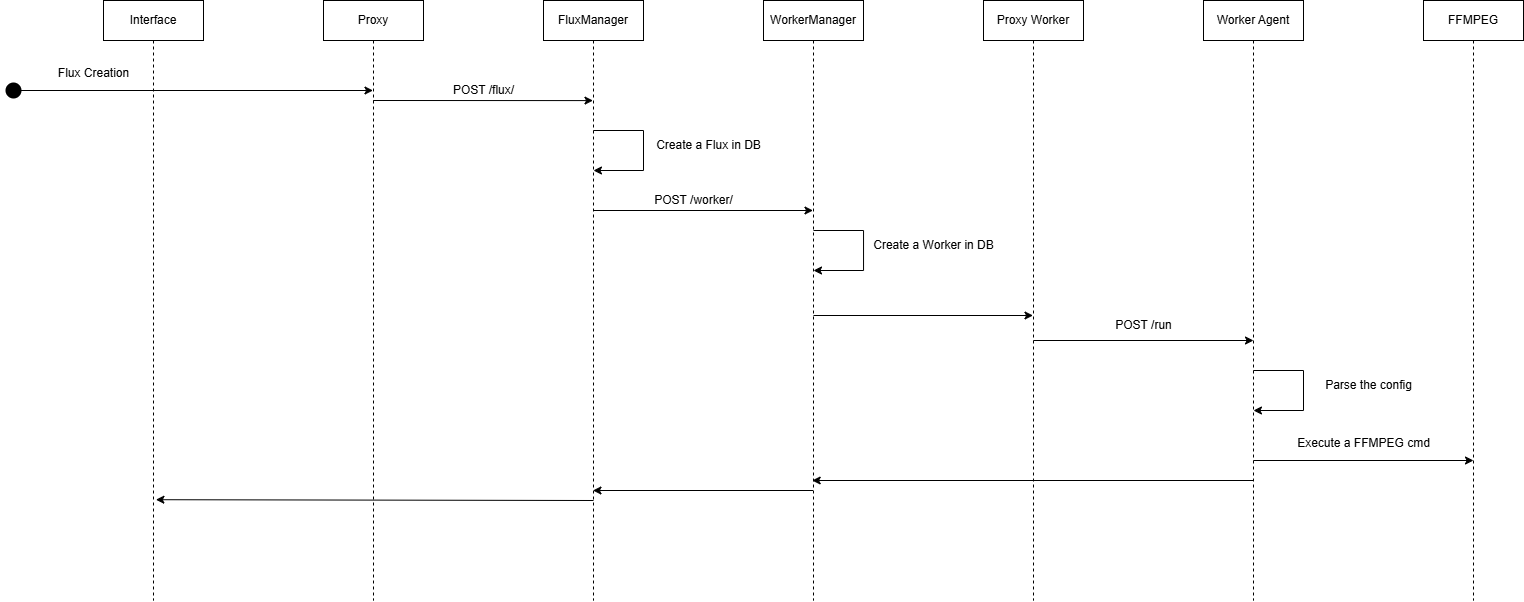

The diagram above was exported from draw.io. Its source (the exported page's mxGraphModel, read from the mxfile embedded in the PNG):
<mxGraphModel dx="2759" dy="949" grid="1" gridSize="10" guides="1" tooltips="1" connect="1" arrows="1" fold="1" page="1" pageScale="1" pageWidth="850" pageHeight="1100" math="0" shadow="0">
  <root>
    <mxCell id="0" />
    <mxCell id="1" parent="0" />
    <mxCell id="aM9ryv3xv72pqoxQDRHE-1" value="Interface" style="shape=umlLifeline;perimeter=lifelinePerimeter;whiteSpace=wrap;html=1;container=0;dropTarget=0;collapsible=0;recursiveResize=0;outlineConnect=0;portConstraint=eastwest;newEdgeStyle={&quot;edgeStyle&quot;:&quot;elbowEdgeStyle&quot;,&quot;elbow&quot;:&quot;vertical&quot;,&quot;curved&quot;:0,&quot;rounded&quot;:0};" parent="1" vertex="1">
      <mxGeometry x="60" y="40" width="100" height="600" as="geometry" />
    </mxCell>
    <mxCell id="aGoWqj74-usTNh-BuVym-15" style="edgeStyle=elbowEdgeStyle;rounded=0;orthogonalLoop=1;jettySize=auto;html=1;elbow=vertical;curved=0;" edge="1" parent="1">
      <mxGeometry relative="1" as="geometry">
        <mxPoint x="329.7307692307693" y="139.99769230769226" as="sourcePoint" />
        <mxPoint x="549.5" y="139.99769230769226" as="targetPoint" />
      </mxGeometry>
    </mxCell>
    <mxCell id="aGoWqj74-usTNh-BuVym-2" value="Proxy" style="shape=umlLifeline;perimeter=lifelinePerimeter;whiteSpace=wrap;html=1;container=0;dropTarget=0;collapsible=0;recursiveResize=0;outlineConnect=0;portConstraint=eastwest;newEdgeStyle={&quot;edgeStyle&quot;:&quot;elbowEdgeStyle&quot;,&quot;elbow&quot;:&quot;vertical&quot;,&quot;curved&quot;:0,&quot;rounded&quot;:0};" vertex="1" parent="1">
      <mxGeometry x="280" y="40" width="100" height="600" as="geometry" />
    </mxCell>
    <mxCell id="aGoWqj74-usTNh-BuVym-3" value="FluxManager" style="shape=umlLifeline;perimeter=lifelinePerimeter;whiteSpace=wrap;html=1;container=0;dropTarget=0;collapsible=0;recursiveResize=0;outlineConnect=0;portConstraint=eastwest;newEdgeStyle={&quot;edgeStyle&quot;:&quot;elbowEdgeStyle&quot;,&quot;elbow&quot;:&quot;vertical&quot;,&quot;curved&quot;:0,&quot;rounded&quot;:0};" vertex="1" parent="1">
      <mxGeometry x="500" y="40" width="100" height="600" as="geometry" />
    </mxCell>
    <mxCell id="aGoWqj74-usTNh-BuVym-4" value="WorkerManager" style="shape=umlLifeline;perimeter=lifelinePerimeter;whiteSpace=wrap;html=1;container=0;dropTarget=0;collapsible=0;recursiveResize=0;outlineConnect=0;portConstraint=eastwest;newEdgeStyle={&quot;edgeStyle&quot;:&quot;elbowEdgeStyle&quot;,&quot;elbow&quot;:&quot;vertical&quot;,&quot;curved&quot;:0,&quot;rounded&quot;:0};" vertex="1" parent="1">
      <mxGeometry x="720" y="40" width="100" height="600" as="geometry" />
    </mxCell>
    <mxCell id="aGoWqj74-usTNh-BuVym-11" style="edgeStyle=orthogonalEdgeStyle;rounded=0;orthogonalLoop=1;jettySize=auto;html=1;" edge="1" parent="1">
      <mxGeometry relative="1" as="geometry">
        <mxPoint x="-30" y="130" as="sourcePoint" />
        <mxPoint x="329.5" y="130" as="targetPoint" />
        <Array as="points">
          <mxPoint x="-30" y="130" />
        </Array>
      </mxGeometry>
    </mxCell>
    <mxCell id="aGoWqj74-usTNh-BuVym-16" value="" style="shape=waypoint;sketch=0;fillStyle=solid;size=6;pointerEvents=1;points=[];fillColor=none;resizable=0;rotatable=0;perimeter=centerPerimeter;snapToPoint=1;strokeWidth=6;" vertex="1" parent="1">
      <mxGeometry x="-40" y="120" width="20" height="20" as="geometry" />
    </mxCell>
    <mxCell id="aGoWqj74-usTNh-BuVym-18" value="Flux Creation" style="text;html=1;align=center;verticalAlign=middle;resizable=0;points=[];autosize=1;strokeColor=none;fillColor=none;" vertex="1" parent="1">
      <mxGeometry x="5" y="98" width="90" height="30" as="geometry" />
    </mxCell>
    <mxCell id="aGoWqj74-usTNh-BuVym-19" value="POST /flux/" style="text;html=1;align=center;verticalAlign=middle;resizable=0;points=[];autosize=1;strokeColor=none;fillColor=none;" vertex="1" parent="1">
      <mxGeometry x="400" y="115" width="80" height="30" as="geometry" />
    </mxCell>
    <mxCell id="aGoWqj74-usTNh-BuVym-28" value="" style="endArrow=classic;html=1;rounded=0;" edge="1" parent="1">
      <mxGeometry width="50" height="50" relative="1" as="geometry">
        <mxPoint x="549.9594594594596" y="250" as="sourcePoint" />
        <mxPoint x="769.5" y="250" as="targetPoint" />
      </mxGeometry>
    </mxCell>
    <mxCell id="aGoWqj74-usTNh-BuVym-29" value="" style="endArrow=classic;html=1;rounded=0;" edge="1" parent="1">
      <mxGeometry width="50" height="50" relative="1" as="geometry">
        <mxPoint x="549.9594594594596" y="170" as="sourcePoint" />
        <mxPoint x="549.9594594594596" y="210" as="targetPoint" />
        <Array as="points">
          <mxPoint x="600" y="170" />
          <mxPoint x="600" y="210" />
        </Array>
      </mxGeometry>
    </mxCell>
    <mxCell id="aGoWqj74-usTNh-BuVym-30" value="Create a Flux in DB" style="text;html=1;align=center;verticalAlign=middle;resizable=0;points=[];autosize=1;strokeColor=none;fillColor=none;" vertex="1" parent="1">
      <mxGeometry x="600" y="170" width="130" height="30" as="geometry" />
    </mxCell>
    <mxCell id="aGoWqj74-usTNh-BuVym-31" value="POST /worker/" style="text;html=1;align=center;verticalAlign=middle;resizable=0;points=[];autosize=1;strokeColor=none;fillColor=none;" vertex="1" parent="1">
      <mxGeometry x="600" y="225" width="100" height="30" as="geometry" />
    </mxCell>
    <mxCell id="aGoWqj74-usTNh-BuVym-32" value="" style="endArrow=classic;html=1;rounded=0;" edge="1" parent="1">
      <mxGeometry width="50" height="50" relative="1" as="geometry">
        <mxPoint x="769.9994594594596" y="270" as="sourcePoint" />
        <mxPoint x="769.9994594594596" y="310" as="targetPoint" />
        <Array as="points">
          <mxPoint x="820.04" y="270" />
          <mxPoint x="820.04" y="310" />
        </Array>
      </mxGeometry>
    </mxCell>
    <mxCell id="aGoWqj74-usTNh-BuVym-33" value="Create a Worker in DB" style="text;html=1;align=center;verticalAlign=middle;resizable=0;points=[];autosize=1;strokeColor=none;fillColor=none;" vertex="1" parent="1">
      <mxGeometry x="820" y="270" width="140" height="30" as="geometry" />
    </mxCell>
    <mxCell id="aGoWqj74-usTNh-BuVym-36" value="" style="endArrow=classic;html=1;rounded=0;" edge="1" parent="1" target="aGoWqj74-usTNh-BuVym-38">
      <mxGeometry width="50" height="50" relative="1" as="geometry">
        <mxPoint x="769.9994594594596" y="355" as="sourcePoint" />
        <mxPoint x="989.54" y="355" as="targetPoint" />
      </mxGeometry>
    </mxCell>
    <mxCell id="aGoWqj74-usTNh-BuVym-37" value="POST /run" style="text;html=1;align=center;verticalAlign=middle;resizable=0;points=[];autosize=1;strokeColor=none;fillColor=none;" vertex="1" parent="1">
      <mxGeometry x="1060" y="350" width="80" height="30" as="geometry" />
    </mxCell>
    <mxCell id="aGoWqj74-usTNh-BuVym-38" value="Proxy Worker" style="shape=umlLifeline;perimeter=lifelinePerimeter;whiteSpace=wrap;html=1;container=0;dropTarget=0;collapsible=0;recursiveResize=0;outlineConnect=0;portConstraint=eastwest;newEdgeStyle={&quot;edgeStyle&quot;:&quot;elbowEdgeStyle&quot;,&quot;elbow&quot;:&quot;vertical&quot;,&quot;curved&quot;:0,&quot;rounded&quot;:0};" vertex="1" parent="1">
      <mxGeometry x="940" y="40" width="100" height="600" as="geometry" />
    </mxCell>
    <mxCell id="aGoWqj74-usTNh-BuVym-39" value="Worker Agent" style="shape=umlLifeline;perimeter=lifelinePerimeter;whiteSpace=wrap;html=1;container=0;dropTarget=0;collapsible=0;recursiveResize=0;outlineConnect=0;portConstraint=eastwest;newEdgeStyle={&quot;edgeStyle&quot;:&quot;elbowEdgeStyle&quot;,&quot;elbow&quot;:&quot;vertical&quot;,&quot;curved&quot;:0,&quot;rounded&quot;:0};" vertex="1" parent="1">
      <mxGeometry x="1160" y="40" width="100" height="600" as="geometry" />
    </mxCell>
    <mxCell id="aGoWqj74-usTNh-BuVym-40" value="FFMPEG" style="shape=umlLifeline;perimeter=lifelinePerimeter;whiteSpace=wrap;html=1;container=0;dropTarget=0;collapsible=0;recursiveResize=0;outlineConnect=0;portConstraint=eastwest;newEdgeStyle={&quot;edgeStyle&quot;:&quot;elbowEdgeStyle&quot;,&quot;elbow&quot;:&quot;vertical&quot;,&quot;curved&quot;:0,&quot;rounded&quot;:0};" vertex="1" parent="1">
      <mxGeometry x="1380" y="40" width="100" height="600" as="geometry" />
    </mxCell>
    <mxCell id="aGoWqj74-usTNh-BuVym-42" value="" style="endArrow=classic;html=1;rounded=0;" edge="1" parent="1">
      <mxGeometry width="50" height="50" relative="1" as="geometry">
        <mxPoint x="989.9994594594596" y="380" as="sourcePoint" />
        <mxPoint x="1210" y="380" as="targetPoint" />
      </mxGeometry>
    </mxCell>
    <mxCell id="aGoWqj74-usTNh-BuVym-43" value="" style="endArrow=classic;html=1;rounded=0;" edge="1" parent="1">
      <mxGeometry width="50" height="50" relative="1" as="geometry">
        <mxPoint x="1209.9594594594596" y="410" as="sourcePoint" />
        <mxPoint x="1209.9594594594596" y="450" as="targetPoint" />
        <Array as="points">
          <mxPoint x="1260" y="410" />
          <mxPoint x="1260" y="450" />
        </Array>
      </mxGeometry>
    </mxCell>
    <mxCell id="aGoWqj74-usTNh-BuVym-44" value="Parse the config" style="text;html=1;align=center;verticalAlign=middle;resizable=0;points=[];autosize=1;strokeColor=none;fillColor=none;" vertex="1" parent="1">
      <mxGeometry x="1270" y="410" width="110" height="30" as="geometry" />
    </mxCell>
    <mxCell id="aGoWqj74-usTNh-BuVym-45" value="" style="endArrow=classic;html=1;rounded=0;" edge="1" parent="1">
      <mxGeometry width="50" height="50" relative="1" as="geometry">
        <mxPoint x="1209.9994594594596" y="500" as="sourcePoint" />
        <mxPoint x="1430" y="500" as="targetPoint" />
      </mxGeometry>
    </mxCell>
    <mxCell id="aGoWqj74-usTNh-BuVym-46" value="Execute a FFMPEG cmd" style="text;html=1;align=center;verticalAlign=middle;resizable=0;points=[];autosize=1;strokeColor=none;fillColor=none;" vertex="1" parent="1">
      <mxGeometry x="1240" y="468" width="160" height="30" as="geometry" />
    </mxCell>
    <mxCell id="aGoWqj74-usTNh-BuVym-47" value="" style="endArrow=classic;html=1;rounded=0;" edge="1" parent="1" target="aGoWqj74-usTNh-BuVym-4">
      <mxGeometry width="50" height="50" relative="1" as="geometry">
        <mxPoint x="1210.0300000000004" y="520" as="sourcePoint" />
        <mxPoint x="989.9773684210525" y="520" as="targetPoint" />
      </mxGeometry>
    </mxCell>
    <mxCell id="aGoWqj74-usTNh-BuVym-49" value="" style="endArrow=classic;html=1;rounded=0;" edge="1" parent="1">
      <mxGeometry width="50" height="50" relative="1" as="geometry">
        <mxPoint x="769.5" y="530" as="sourcePoint" />
        <mxPoint x="549.4473684210525" y="530" as="targetPoint" />
      </mxGeometry>
    </mxCell>
    <mxCell id="aGoWqj74-usTNh-BuVym-50" value="" style="endArrow=classic;html=1;rounded=0;entryX=0.524;entryY=0.832;entryDx=0;entryDy=0;entryPerimeter=0;" edge="1" parent="1" target="aM9ryv3xv72pqoxQDRHE-1">
      <mxGeometry width="50" height="50" relative="1" as="geometry">
        <mxPoint x="550.03" y="540" as="sourcePoint" />
        <mxPoint x="329.97736842105246" y="540" as="targetPoint" />
      </mxGeometry>
    </mxCell>
  </root>
</mxGraphModel>